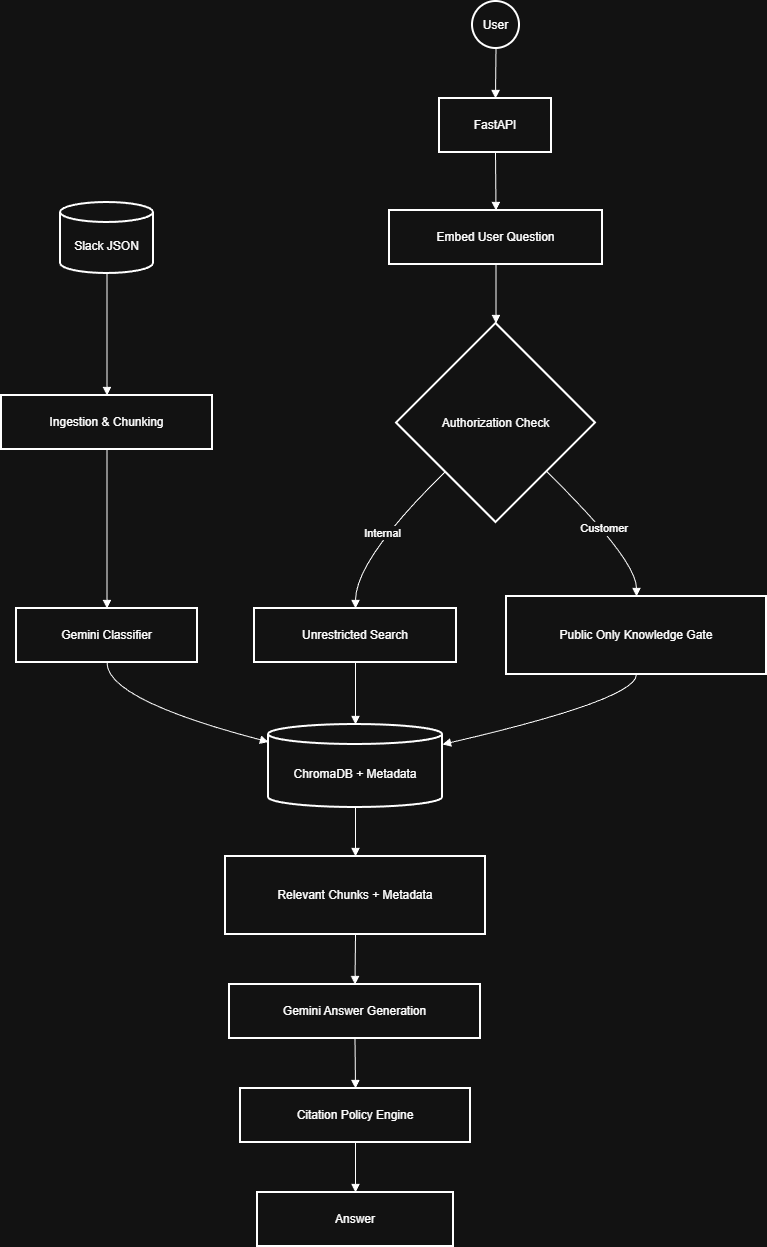

The diagram above was exported from draw.io. Its source (the exported page's mxGraphModel, read from the mxfile embedded in the PNG):
<mxGraphModel dx="784" dy="1102" grid="1" gridSize="10" guides="1" tooltips="1" connect="1" arrows="1" fold="1" page="1" pageScale="1" pageWidth="850" pageHeight="1100" math="0" shadow="0">
  <root>
    <mxCell id="0" />
    <mxCell id="1" parent="0" />
    <mxCell id="NBBRn_1C1EZH-67APhVl-1" parent="1" style="shape=cylinder3;boundedLbl=1;backgroundOutline=1;size=10;strokeWidth=2;whiteSpace=wrap;" value="Slack JSON" vertex="1">
      <mxGeometry height="71" width="93" x="79" y="221" as="geometry" />
    </mxCell>
    <mxCell id="NBBRn_1C1EZH-67APhVl-2" parent="1" style="whiteSpace=wrap;strokeWidth=2;" value="Ingestion &amp; Chunking" vertex="1">
      <mxGeometry height="54" width="211" x="20" y="414" as="geometry" />
    </mxCell>
    <mxCell id="NBBRn_1C1EZH-67APhVl-3" parent="1" style="whiteSpace=wrap;strokeWidth=2;" value="Gemini Classifier" vertex="1">
      <mxGeometry height="54" width="181" x="35" y="627" as="geometry" />
    </mxCell>
    <mxCell id="NBBRn_1C1EZH-67APhVl-4" parent="1" style="shape=cylinder3;boundedLbl=1;backgroundOutline=1;size=10;strokeWidth=2;whiteSpace=wrap;" value="ChromaDB + Metadata" vertex="1">
      <mxGeometry height="83" width="174" x="287" y="743" as="geometry" />
    </mxCell>
    <mxCell id="NBBRn_1C1EZH-67APhVl-5" parent="1" style="ellipse;aspect=fixed;strokeWidth=2;whiteSpace=wrap;" value="User" vertex="1">
      <mxGeometry height="47" width="47" x="491" y="20" as="geometry" />
    </mxCell>
    <mxCell id="NBBRn_1C1EZH-67APhVl-6" parent="1" style="whiteSpace=wrap;strokeWidth=2;" value="FastAPI" vertex="1">
      <mxGeometry height="54" width="112" x="458" y="117" as="geometry" />
    </mxCell>
    <mxCell id="NBBRn_1C1EZH-67APhVl-7" parent="1" style="whiteSpace=wrap;strokeWidth=2;" value="Embed User Question" vertex="1">
      <mxGeometry height="54" width="213" x="408" y="229" as="geometry" />
    </mxCell>
    <mxCell id="NBBRn_1C1EZH-67APhVl-8" parent="1" style="rhombus;strokeWidth=2;whiteSpace=wrap;" value="Authorization Check" vertex="1">
      <mxGeometry height="199" width="199" x="415" y="342" as="geometry" />
    </mxCell>
    <mxCell id="NBBRn_1C1EZH-67APhVl-9" parent="1" style="whiteSpace=wrap;strokeWidth=2;" value="Unrestricted Search" vertex="1">
      <mxGeometry height="54" width="202" x="273" y="627" as="geometry" />
    </mxCell>
    <mxCell id="NBBRn_1C1EZH-67APhVl-10" parent="1" style="whiteSpace=wrap;strokeWidth=2;" value="Public Only Knowledge Gate" vertex="1">
      <mxGeometry height="78" width="260" x="525" y="615" as="geometry" />
    </mxCell>
    <mxCell id="NBBRn_1C1EZH-67APhVl-11" parent="1" style="whiteSpace=wrap;strokeWidth=2;" value="Relevant Chunks + Metadata" vertex="1">
      <mxGeometry height="78" width="260" x="244" y="875" as="geometry" />
    </mxCell>
    <mxCell id="NBBRn_1C1EZH-67APhVl-12" parent="1" style="whiteSpace=wrap;strokeWidth=2;" value="Gemini Answer Generation" vertex="1">
      <mxGeometry height="54" width="251" x="248" y="1003" as="geometry" />
    </mxCell>
    <mxCell id="NBBRn_1C1EZH-67APhVl-13" parent="1" style="whiteSpace=wrap;strokeWidth=2;" value="Citation Policy Engine" vertex="1">
      <mxGeometry height="54" width="230" x="259" y="1107" as="geometry" />
    </mxCell>
    <mxCell id="NBBRn_1C1EZH-67APhVl-14" parent="1" style="whiteSpace=wrap;strokeWidth=2;" value="Answer" vertex="1">
      <mxGeometry height="54" width="196" x="276" y="1211" as="geometry" />
    </mxCell>
    <mxCell id="NBBRn_1C1EZH-67APhVl-15" edge="1" parent="1" source="NBBRn_1C1EZH-67APhVl-1" style="curved=1;startArrow=none;endArrow=block;exitX=0.5;exitY=1;entryX=0.5;entryY=0;rounded=0;" target="NBBRn_1C1EZH-67APhVl-2" value="">
      <mxGeometry relative="1" as="geometry">
        <Array as="points" />
      </mxGeometry>
    </mxCell>
    <mxCell id="NBBRn_1C1EZH-67APhVl-16" edge="1" parent="1" source="NBBRn_1C1EZH-67APhVl-2" style="curved=1;startArrow=none;endArrow=block;exitX=0.5;exitY=1;entryX=0.5;entryY=-0.01;rounded=0;" target="NBBRn_1C1EZH-67APhVl-3" value="">
      <mxGeometry relative="1" as="geometry">
        <Array as="points" />
      </mxGeometry>
    </mxCell>
    <mxCell id="NBBRn_1C1EZH-67APhVl-17" edge="1" parent="1" source="NBBRn_1C1EZH-67APhVl-3" style="curved=1;startArrow=none;endArrow=block;exitX=0.5;exitY=0.99;entryX=0;entryY=0.21;rounded=0;" target="NBBRn_1C1EZH-67APhVl-4" value="">
      <mxGeometry relative="1" as="geometry">
        <Array as="points">
          <mxPoint x="125" y="718" />
        </Array>
      </mxGeometry>
    </mxCell>
    <mxCell id="NBBRn_1C1EZH-67APhVl-18" edge="1" parent="1" source="NBBRn_1C1EZH-67APhVl-5" style="curved=1;startArrow=none;endArrow=block;exitX=0.49;exitY=1;entryX=0.5;entryY=0;rounded=0;" target="NBBRn_1C1EZH-67APhVl-6" value="">
      <mxGeometry relative="1" as="geometry">
        <Array as="points" />
      </mxGeometry>
    </mxCell>
    <mxCell id="NBBRn_1C1EZH-67APhVl-19" edge="1" parent="1" source="NBBRn_1C1EZH-67APhVl-6" style="curved=1;startArrow=none;endArrow=block;exitX=0.5;exitY=1;entryX=0.5;entryY=0.01;rounded=0;" target="NBBRn_1C1EZH-67APhVl-7" value="">
      <mxGeometry relative="1" as="geometry">
        <Array as="points" />
      </mxGeometry>
    </mxCell>
    <mxCell id="NBBRn_1C1EZH-67APhVl-20" edge="1" parent="1" source="NBBRn_1C1EZH-67APhVl-7" style="curved=1;startArrow=none;endArrow=block;exitX=0.5;exitY=1.01;entryX=0.5;entryY=0;rounded=0;" target="NBBRn_1C1EZH-67APhVl-8" value="">
      <mxGeometry relative="1" as="geometry">
        <Array as="points" />
      </mxGeometry>
    </mxCell>
    <mxCell id="NBBRn_1C1EZH-67APhVl-21" edge="1" parent="1" source="NBBRn_1C1EZH-67APhVl-8" style="curved=1;startArrow=none;endArrow=block;exitX=0;exitY=0.98;entryX=0.5;entryY=-0.01;rounded=0;" target="NBBRn_1C1EZH-67APhVl-9" value="Internal">
      <mxGeometry relative="1" as="geometry">
        <Array as="points">
          <mxPoint x="374" y="578" />
        </Array>
      </mxGeometry>
    </mxCell>
    <mxCell id="NBBRn_1C1EZH-67APhVl-22" edge="1" parent="1" source="NBBRn_1C1EZH-67APhVl-8" style="curved=1;startArrow=none;endArrow=block;exitX=1;exitY=0.98;entryX=0.5;entryY=-0.01;rounded=0;" target="NBBRn_1C1EZH-67APhVl-10" value="Customer">
      <mxGeometry relative="1" as="geometry">
        <Array as="points">
          <mxPoint x="655" y="578" />
        </Array>
      </mxGeometry>
    </mxCell>
    <mxCell id="NBBRn_1C1EZH-67APhVl-23" edge="1" parent="1" source="NBBRn_1C1EZH-67APhVl-9" style="curved=1;startArrow=none;endArrow=block;exitX=0.5;exitY=0.99;entryX=0.5;entryY=-0.01;rounded=0;" target="NBBRn_1C1EZH-67APhVl-4" value="">
      <mxGeometry relative="1" as="geometry">
        <Array as="points" />
      </mxGeometry>
    </mxCell>
    <mxCell id="NBBRn_1C1EZH-67APhVl-24" edge="1" parent="1" source="NBBRn_1C1EZH-67APhVl-10" style="curved=1;startArrow=none;endArrow=block;exitX=0.5;exitY=0.99;entryX=1;entryY=0.24;rounded=0;" target="NBBRn_1C1EZH-67APhVl-4" value="">
      <mxGeometry relative="1" as="geometry">
        <Array as="points">
          <mxPoint x="655" y="718" />
        </Array>
      </mxGeometry>
    </mxCell>
    <mxCell id="NBBRn_1C1EZH-67APhVl-25" edge="1" parent="1" source="NBBRn_1C1EZH-67APhVl-4" style="curved=1;startArrow=none;endArrow=block;exitX=0.5;exitY=0.99;entryX=0.5;entryY=0;rounded=0;" target="NBBRn_1C1EZH-67APhVl-11" value="">
      <mxGeometry relative="1" as="geometry">
        <Array as="points" />
      </mxGeometry>
    </mxCell>
    <mxCell id="NBBRn_1C1EZH-67APhVl-26" edge="1" parent="1" source="NBBRn_1C1EZH-67APhVl-11" style="curved=1;startArrow=none;endArrow=block;exitX=0.5;exitY=1;entryX=0.5;entryY=0;rounded=0;" target="NBBRn_1C1EZH-67APhVl-12" value="">
      <mxGeometry relative="1" as="geometry">
        <Array as="points" />
      </mxGeometry>
    </mxCell>
    <mxCell id="NBBRn_1C1EZH-67APhVl-27" edge="1" parent="1" source="NBBRn_1C1EZH-67APhVl-12" style="curved=1;startArrow=none;endArrow=block;exitX=0.5;exitY=1;entryX=0.5;entryY=0;rounded=0;" target="NBBRn_1C1EZH-67APhVl-13" value="">
      <mxGeometry relative="1" as="geometry">
        <Array as="points" />
      </mxGeometry>
    </mxCell>
    <mxCell id="NBBRn_1C1EZH-67APhVl-28" edge="1" parent="1" source="NBBRn_1C1EZH-67APhVl-13" style="curved=1;startArrow=none;endArrow=block;exitX=0.5;exitY=1;entryX=0.5;entryY=0;rounded=0;" target="NBBRn_1C1EZH-67APhVl-14" value="">
      <mxGeometry relative="1" as="geometry">
        <Array as="points" />
      </mxGeometry>
    </mxCell>
  </root>
</mxGraphModel>